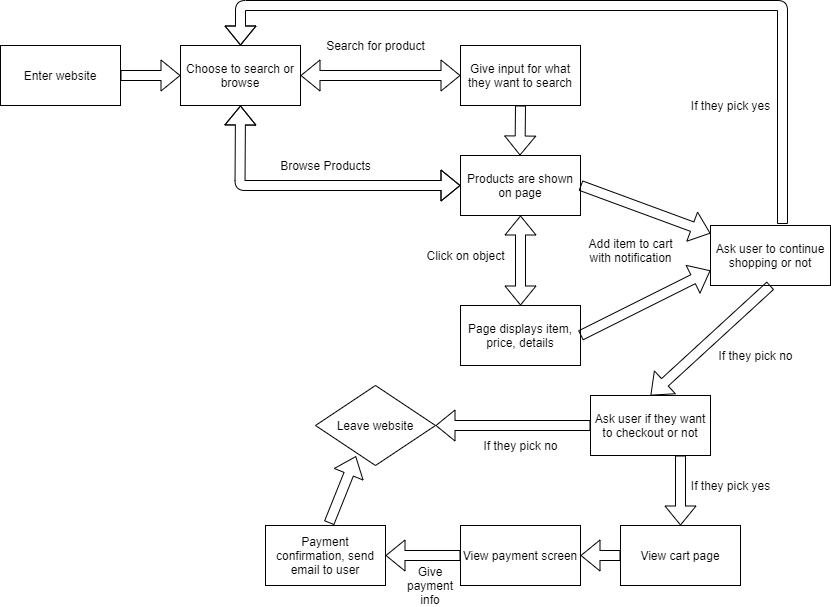

The diagram above was exported from draw.io. Its source (the exported page's mxGraphModel, read from the mxfile embedded in the PNG):
<mxGraphModel dx="1304" dy="1244" grid="1" gridSize="10" guides="1" tooltips="1" connect="1" arrows="1" fold="1" page="1" pageScale="1" pageWidth="850" pageHeight="1100" math="0" shadow="0">
  <root>
    <mxCell id="0" />
    <mxCell id="1" parent="0" />
    <mxCell id="2" value="Choose to search or browse" style="rounded=0;whiteSpace=wrap;html=1;" vertex="1" parent="1">
      <mxGeometry x="190" y="70" width="120" height="60" as="geometry" />
    </mxCell>
    <mxCell id="3" value="" style="shape=flexArrow;endArrow=classic;startArrow=classic;html=1;entryX=0;entryY=0.5;entryDx=0;entryDy=0;exitX=1;exitY=0.5;exitDx=0;exitDy=0;" edge="1" parent="1" source="2" target="5">
      <mxGeometry width="100" height="100" relative="1" as="geometry">
        <mxPoint x="320" y="100" as="sourcePoint" />
        <mxPoint x="450" y="100" as="targetPoint" />
      </mxGeometry>
    </mxCell>
    <mxCell id="4" value="Search for product" style="text;html=1;align=center;verticalAlign=middle;resizable=0;points=[];autosize=1;strokeColor=none;" vertex="1" parent="1">
      <mxGeometry x="330" y="60" width="110" height="20" as="geometry" />
    </mxCell>
    <mxCell id="5" value="Give input for what they want to search" style="rounded=0;whiteSpace=wrap;html=1;" vertex="1" parent="1">
      <mxGeometry x="470" y="70" width="120" height="60" as="geometry" />
    </mxCell>
    <mxCell id="6" value="" style="shape=flexArrow;endArrow=classic;startArrow=classic;html=1;exitX=0;exitY=0.5;exitDx=0;exitDy=0;" edge="1" parent="1" source="8">
      <mxGeometry width="100" height="100" relative="1" as="geometry">
        <mxPoint x="450" y="210" as="sourcePoint" />
        <mxPoint x="250" y="130" as="targetPoint" />
        <Array as="points">
          <mxPoint x="249.5" y="210" />
        </Array>
      </mxGeometry>
    </mxCell>
    <mxCell id="7" value="Browse Products" style="text;html=1;align=center;verticalAlign=middle;resizable=0;points=[];autosize=1;strokeColor=none;" vertex="1" parent="1">
      <mxGeometry x="280" y="180" width="110" height="20" as="geometry" />
    </mxCell>
    <mxCell id="8" value="Products are shown on page" style="rounded=0;whiteSpace=wrap;html=1;" vertex="1" parent="1">
      <mxGeometry x="470" y="180" width="120" height="60" as="geometry" />
    </mxCell>
    <mxCell id="9" value="" style="shape=flexArrow;endArrow=classic;html=1;" edge="1" parent="1">
      <mxGeometry width="50" height="50" relative="1" as="geometry">
        <mxPoint x="530" y="130" as="sourcePoint" />
        <mxPoint x="529.5" y="180" as="targetPoint" />
      </mxGeometry>
    </mxCell>
    <mxCell id="10" value="Page displays item, price, details" style="rounded=0;whiteSpace=wrap;html=1;" vertex="1" parent="1">
      <mxGeometry x="470" y="330" width="120" height="60" as="geometry" />
    </mxCell>
    <mxCell id="12" value="" style="shape=flexArrow;endArrow=classic;startArrow=classic;html=1;exitX=0.5;exitY=0;exitDx=0;exitDy=0;entryX=0.5;entryY=1;entryDx=0;entryDy=0;" edge="1" parent="1" source="10" target="8">
      <mxGeometry width="100" height="100" relative="1" as="geometry">
        <mxPoint x="440" y="400" as="sourcePoint" />
        <mxPoint x="530" y="260" as="targetPoint" />
        <Array as="points" />
      </mxGeometry>
    </mxCell>
    <mxCell id="13" value="Click on object&lt;br&gt;" style="text;html=1;align=center;verticalAlign=middle;resizable=0;points=[];autosize=1;strokeColor=none;" vertex="1" parent="1">
      <mxGeometry x="430" y="270" width="90" height="20" as="geometry" />
    </mxCell>
    <mxCell id="15" value="" style="shape=flexArrow;endArrow=classic;html=1;entryX=0;entryY=0.75;entryDx=0;entryDy=0;" edge="1" parent="1" target="17">
      <mxGeometry width="50" height="50" relative="1" as="geometry">
        <mxPoint x="590" y="360" as="sourcePoint" />
        <mxPoint x="670" y="330" as="targetPoint" />
      </mxGeometry>
    </mxCell>
    <mxCell id="16" value="" style="shape=flexArrow;endArrow=classic;html=1;" edge="1" parent="1" target="17">
      <mxGeometry width="50" height="50" relative="1" as="geometry">
        <mxPoint x="590" y="210" as="sourcePoint" />
        <mxPoint x="710" y="280" as="targetPoint" />
      </mxGeometry>
    </mxCell>
    <mxCell id="17" value="Ask user to continue shopping or not" style="rounded=0;whiteSpace=wrap;html=1;" vertex="1" parent="1">
      <mxGeometry x="720" y="250" width="120" height="60" as="geometry" />
    </mxCell>
    <mxCell id="18" value="Add item to cart&lt;br&gt;with notification" style="text;html=1;align=center;verticalAlign=middle;resizable=0;points=[];autosize=1;strokeColor=none;" vertex="1" parent="1">
      <mxGeometry x="590" y="260" width="100" height="30" as="geometry" />
    </mxCell>
    <mxCell id="19" value="Leave website" style="rhombus;whiteSpace=wrap;html=1;" vertex="1" parent="1">
      <mxGeometry x="325" y="410" width="120" height="80" as="geometry" />
    </mxCell>
    <mxCell id="20" value="" style="shape=flexArrow;endArrow=classic;html=1;exitX=0.6;exitY=-0.025;exitDx=0;exitDy=0;exitPerimeter=0;entryX=0.5;entryY=0;entryDx=0;entryDy=0;" edge="1" parent="1" source="17" target="2">
      <mxGeometry width="50" height="50" relative="1" as="geometry">
        <mxPoint x="760" y="250" as="sourcePoint" />
        <mxPoint x="250" y="30" as="targetPoint" />
        <Array as="points">
          <mxPoint x="792" y="30" />
          <mxPoint x="250" y="30" />
        </Array>
      </mxGeometry>
    </mxCell>
    <mxCell id="21" value="If they pick yes" style="text;html=1;align=center;verticalAlign=middle;resizable=0;points=[];autosize=1;strokeColor=none;" vertex="1" parent="1">
      <mxGeometry x="690" y="120" width="100" height="20" as="geometry" />
    </mxCell>
    <mxCell id="24" value="Enter website" style="rounded=0;whiteSpace=wrap;html=1;" vertex="1" parent="1">
      <mxGeometry x="10" y="70" width="120" height="60" as="geometry" />
    </mxCell>
    <mxCell id="25" value="" style="shape=flexArrow;endArrow=classic;html=1;entryX=0;entryY=0.5;entryDx=0;entryDy=0;" edge="1" parent="1" target="2">
      <mxGeometry width="50" height="50" relative="1" as="geometry">
        <mxPoint x="130" y="100" as="sourcePoint" />
        <mxPoint x="180" y="50" as="targetPoint" />
      </mxGeometry>
    </mxCell>
    <mxCell id="26" value="" style="shape=flexArrow;endArrow=classic;html=1;exitX=0.5;exitY=1;exitDx=0;exitDy=0;entryX=0.5;entryY=0;entryDx=0;entryDy=0;" edge="1" parent="1" source="17" target="27">
      <mxGeometry width="50" height="50" relative="1" as="geometry">
        <mxPoint x="755" y="400" as="sourcePoint" />
        <mxPoint x="690" y="390" as="targetPoint" />
      </mxGeometry>
    </mxCell>
    <mxCell id="27" value="Ask user if they want to checkout or not" style="rounded=0;whiteSpace=wrap;html=1;" vertex="1" parent="1">
      <mxGeometry x="600" y="420" width="120" height="60" as="geometry" />
    </mxCell>
    <mxCell id="28" value="If they pick no" style="text;html=1;align=center;verticalAlign=middle;resizable=0;points=[];autosize=1;strokeColor=none;" vertex="1" parent="1">
      <mxGeometry x="720" y="370" width="90" height="20" as="geometry" />
    </mxCell>
    <mxCell id="29" value="" style="shape=flexArrow;endArrow=classic;html=1;entryX=1;entryY=0.5;entryDx=0;entryDy=0;exitX=0;exitY=0.5;exitDx=0;exitDy=0;" edge="1" parent="1" source="27" target="19">
      <mxGeometry width="50" height="50" relative="1" as="geometry">
        <mxPoint x="560" y="440" as="sourcePoint" />
        <mxPoint x="530" y="430" as="targetPoint" />
      </mxGeometry>
    </mxCell>
    <mxCell id="30" value="If they pick no" style="text;html=1;align=center;verticalAlign=middle;resizable=0;points=[];autosize=1;strokeColor=none;" vertex="1" parent="1">
      <mxGeometry x="485" y="460" width="90" height="20" as="geometry" />
    </mxCell>
    <mxCell id="31" value="View cart page" style="rounded=0;whiteSpace=wrap;html=1;" vertex="1" parent="1">
      <mxGeometry x="630" y="550" width="120" height="60" as="geometry" />
    </mxCell>
    <mxCell id="32" value="" style="shape=flexArrow;endArrow=classic;html=1;entryX=0.5;entryY=0;entryDx=0;entryDy=0;" edge="1" parent="1" target="31">
      <mxGeometry width="50" height="50" relative="1" as="geometry">
        <mxPoint x="690" y="480" as="sourcePoint" />
        <mxPoint x="715" y="490" as="targetPoint" />
      </mxGeometry>
    </mxCell>
    <mxCell id="33" value="If they pick yes" style="text;html=1;align=center;verticalAlign=middle;resizable=0;points=[];autosize=1;strokeColor=none;" vertex="1" parent="1">
      <mxGeometry x="690" y="500" width="100" height="20" as="geometry" />
    </mxCell>
    <mxCell id="34" value="View payment screen" style="rounded=0;whiteSpace=wrap;html=1;" vertex="1" parent="1">
      <mxGeometry x="470" y="550" width="120" height="60" as="geometry" />
    </mxCell>
    <mxCell id="35" value="" style="shape=flexArrow;endArrow=classic;html=1;entryX=1;entryY=0.5;entryDx=0;entryDy=0;exitX=0;exitY=0.5;exitDx=0;exitDy=0;" edge="1" parent="1" source="31" target="34">
      <mxGeometry width="50" height="50" relative="1" as="geometry">
        <mxPoint x="490" y="610" as="sourcePoint" />
        <mxPoint x="540" y="560" as="targetPoint" />
      </mxGeometry>
    </mxCell>
    <mxCell id="36" value="Payment confirmation, send email to user" style="rounded=0;whiteSpace=wrap;html=1;" vertex="1" parent="1">
      <mxGeometry x="275" y="550" width="120" height="60" as="geometry" />
    </mxCell>
    <mxCell id="37" value="" style="shape=flexArrow;endArrow=classic;html=1;exitX=0;exitY=0.5;exitDx=0;exitDy=0;entryX=1;entryY=0.5;entryDx=0;entryDy=0;" edge="1" parent="1" source="34" target="36">
      <mxGeometry width="50" height="50" relative="1" as="geometry">
        <mxPoint x="375" y="630" as="sourcePoint" />
        <mxPoint x="425" y="580" as="targetPoint" />
      </mxGeometry>
    </mxCell>
    <mxCell id="38" value="Give payment info" style="text;html=1;strokeColor=none;fillColor=none;align=center;verticalAlign=middle;whiteSpace=wrap;rounded=0;" vertex="1" parent="1">
      <mxGeometry x="420" y="600" width="40" height="20" as="geometry" />
    </mxCell>
    <mxCell id="39" value="" style="shape=flexArrow;endArrow=classic;html=1;exitX=0.53;exitY=-0.04;exitDx=0;exitDy=0;exitPerimeter=0;entryX=0.337;entryY=0.883;entryDx=0;entryDy=0;entryPerimeter=0;" edge="1" parent="1" source="36" target="19">
      <mxGeometry width="50" height="50" relative="1" as="geometry">
        <mxPoint x="380" y="580" as="sourcePoint" />
        <mxPoint x="430" y="530" as="targetPoint" />
      </mxGeometry>
    </mxCell>
  </root>
</mxGraphModel>